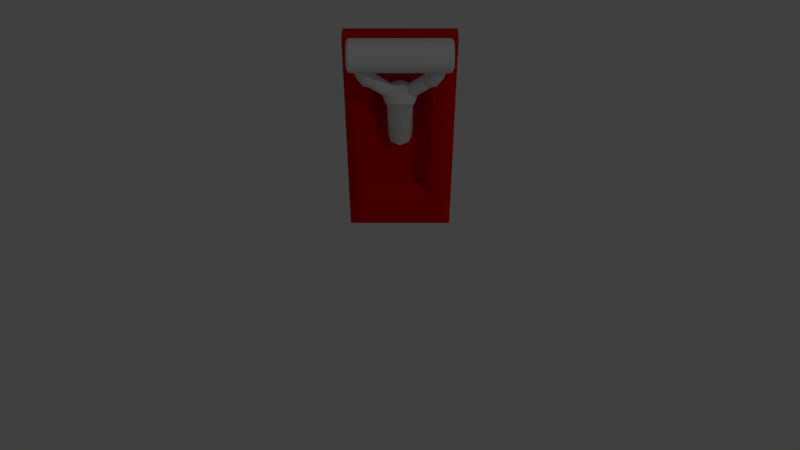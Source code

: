# Source: Lever.blend  (saved by Blender 2.79.0; exported with 4.5.12 LTS)
import bpy
from mathutils import Matrix  # noqa: F401  (used for matrix-valued properties, if any)

bpy.ops.wm.read_factory_settings(use_empty=True)
scene = bpy.context.scene
scene.name = 'Scene'

# ---- collections
col_collection_1 = bpy.data.collections.new('Collection 1'); scene.collection.children.link(col_collection_1)

# ---- materials (node trees are filled in below, after node groups)
mat_lever_body = bpy.data.materials.new('Lever body')
mat_lever_body.alpha_threshold = 0.0
mat_lever_body.use_transparent_shadow = False
mat_lever_body.preview_render_type = 'SHADERBALL'
mat_lever_body.diffuse_color = (0.75, 0.002061, 0.0, 1.0)
mat_lever_body.specular_color = (0.75, 0.00154, 0.0)
mat_lever_body.roughness = 0.5
mat_lever_body.line_color = (0.0, 0.0, 0.0, 1.0)
mat_lever_arm = bpy.data.materials.new('Lever arm')
mat_lever_arm.alpha_threshold = 0.0
mat_lever_arm.use_transparent_shadow = False
mat_lever_arm.roughness = 0.5

# ---- material node trees

# ---- world
world_world = bpy.data.worlds.new('World'); scene.world = world_world
world_world.color = (0.05088, 0.05088, 0.05088)
world_world.use_sun_shadow = False
world_world.sun_shadow_jitter_overblur = 0.0
world_world.cycles.sampling_method = 'MANUAL'

# ---- cameras
cam_camera = bpy.data.cameras.new('Camera')
cam_camera.clip_end = 100.0
cam_camera.lens = 35.0
cam_camera.sensor_width = 32.0
cam_camera.sensor_height = 18.0
cam_camera.ortho_scale = 7.314
cam_camera.dof.focus_distance = 0.0
cam_camera.dof.aperture_fstop = 128.0

# ---- lights
light_lamp = bpy.data.lights.new('Lamp', 'POINT')
light_lamp.transmission_factor = 0.0
light_lamp.cutoff_distance = 30.0
light_lamp.energy = 100.0
light_lamp.shadow_buffer_clip_start = 1.001
light_lamp.shadow_soft_size = 0.1
light_lamp.shadow_maximum_resolution = 0.006
light_lamp.use_absolute_resolution = True

# ---- meshes
me_cube = bpy.data.meshes.new('Cube')
me_cube.from_pydata([(0.08183, -0.07394, 0.4936), (0.08183, -0.07394, 0.106), (0.1404, -2.98e-08, -0.0001978), (0.1404, -2.086e-07, 0.5998), (0.1166, -0.07394, 0.02356), (0.1404, -0.05018, -0.0001978), (0.1166, -0.07394, 0.576), (0.1404, -0.05018, 0.5998), (0.06354, -0.05216, 0.4637), (0.06354, -0.05216, 0.1359), (0.06354, -0.01847, 0.4637), (0.06354, -0.01847, 0.1359), (-1.416e-07, -0.07394, 0.4936), (-8.196e-08, -0.07394, 0.106), (-8.941e-08, -7.451e-08, 0.5998), (-5.96e-08, 2.98e-08, -0.0001978), (-8.196e-08, -0.07394, 0.02356), (-7.451e-08, -0.05018, -0.0001978), (-1.341e-07, -0.05018, 0.5998), (-1.49e-07, -0.07394, 0.576), (-1.341e-07, -0.05216, 0.4637), (-8.941e-08, -0.05216, 0.1359), (-1.043e-07, -0.01847, 0.4637), (-5.96e-08, -0.01847, 0.1359)], [], [(16, 4, 1, 13), (13, 1, 9, 21), (15, 14, 3, 2), (5, 7, 6, 4), (2, 3, 7, 5), (4, 6, 0, 1), (21, 9, 11, 23), (1, 0, 8, 9), (9, 8, 10, 11), (8, 20, 22, 10), (11, 10, 22, 23), (0, 12, 20, 8), (6, 19, 12, 0), (7, 18, 19, 6), (4, 16, 17, 5), (3, 14, 18, 7), (2, 5, 17, 15)])
_uv = me_cube.uv_layers.new(name='UVMap')
_uv.uv.foreach_set('vector', [0.5001, 0.1046, 0.6456, 0.1046, 0.6021, 0.2074, 0.5001, 0.2074, 0.5001, 0.2074, 0.6021, 0.2074, 0.5793, 0.2535, 0.5001, 0.2535, 0.9799, 0.1258, 0.9799, 0.8742, 0.8048, 0.8742, 0.8048, 0.1258, 0.7422, 0.1258, 0.7422, 0.8742, 0.7002, 0.8446, 0.7003, 0.1554, 0.8048, 0.1258, 0.8048, 0.8742, 0.7422, 0.8742, 0.7422, 0.1258, 0.7003, 0.1554, 0.7002, 0.8446, 0.6568, 0.7417, 0.6568, 0.2583, 0.5001, 0.2535, 0.5793, 0.2535, 0.5793, 0.2956, 0.5001, 0.2956, 0.6568, 0.2583, 0.6568, 0.7417, 0.6214, 0.7044, 0.6214, 0.2956, 0.6214, 0.2956, 0.6214, 0.7044, 0.5793, 0.7044, 0.5793, 0.2956, 0.5793, 0.7465, 0.5001, 0.7465, 0.5001, 0.7044, 0.5793, 0.7044, 0.5793, 0.2956, 0.5793, 0.7044, 0.5001, 0.7044, 0.5001, 0.2956, 0.6021, 0.7926, 0.5001, 0.7926, 0.5001, 0.7465, 0.5793, 0.7465, 0.6456, 0.8954, 0.5001, 0.8954, 0.5001, 0.7926, 0.6021, 0.7926, 0.6752, 0.9373, 0.5001, 0.9373, 0.5001, 0.8954, 0.6456, 0.8954, 0.6456, 0.1046, 0.5001, 0.1046, 0.5001, 0.06266, 0.6752, 0.06266, 0.6752, 0.9999, 0.5001, 0.9999, 0.5001, 0.9373, 0.6752, 0.9373, 0.6752, 6.936e-05, 0.6752, 0.06266, 0.5001, 0.06266, 0.5001, 6.926e-05])
me_cube.materials.append(mat_lever_body)
me_cube.use_remesh_preserve_volume = False
me_cube.use_remesh_preserve_attributes = False
me_cube.use_mirror_vertex_groups = False
me_cube.update()
me_circle = bpy.data.meshes.new('Circle')
me_circle.from_pydata([(4.25e-09, -0.03174, -0.0001977), (0.02274, -0.02232, -0.0001977), (0.03216, 0.0004164, -0.0001977), (4.25e-09, -0.03174, 0.1641), (0.02274, -0.02232, 0.1641), (0.03216, 0.0004164, 0.1641), (0.0, 0.0004164, 0.2273), (0.0, -0.02232, 0.2209), (0.01803, -0.03174, 0.2054), (0.03468, -0.02232, 0.1899), (0.04158, 0.0004164, 0.1835), (0.01442, 0.0004164, 0.2281), (0.0183, -0.01239, 0.2245), (0.02768, -0.01769, 0.2158), (0.03705, -0.01239, 0.2071), (0.04094, 0.0004164, 0.2035), (0.05281, 0.0004164, 0.2694), (0.05669, -0.01239, 0.2658), (0.06607, -0.01769, 0.2571), (0.07544, -0.01239, 0.2484), (0.07933, 0.0004164, 0.2447), (0.05822, 0.0004164, 0.2814), (0.06301, -0.01538, 0.277), (0.07457, -0.02192, 0.2662), (0.08614, -0.01538, 0.2555), (0.09093, 0.0004164, 0.251), (0.06224, 0.0004164, 0.2883), (0.06878, -0.01538, 0.2882), (0.08457, -0.02192, 0.2882), (0.1004, -0.01538, 0.2881), (0.1069, 0.0004164, 0.2881), (0.06248, 0.0004164, 0.3563), (0.06902, -0.01538, 0.3563), (0.08481, -0.02192, 0.3562), (0.1006, -0.01538, 0.3562), (0.1071, 0.0004164, 0.3562), (0.1223, 0.0004164, 0.3919), (0.1223, -0.02243, 0.3824), (0.1222, -0.0319, 0.3595), (0.1221, -0.02243, 0.3367), (0.1221, 0.0004164, 0.3272), (0.117, 0.0004164, 0.3994), (0.117, -0.02775, 0.3877), (0.1169, -0.03941, 0.3595), (0.1168, -0.02775, 0.3314), (0.1168, 0.0004164, 0.3197), (0.0001403, 0.0004164, 0.3994), (9.906e-05, -0.02775, 0.3877), (0.0, -0.03941, 0.3595), (-9.906e-05, -0.02775, 0.3314), (-0.0001403, 0.0004164, 0.3197), (-0.0003981, -0.03415, 0.2086), (4.25e-09, 0.0, 0.0), (0.1222, 0.0, 0.3595)], [], [(2, 5, 4, 1), (1, 4, 3, 0), (7, 51, 8), (4, 9, 8, 3), (5, 10, 9, 4), (12, 17, 16, 11), (10, 15, 14, 9), (8, 13, 12, 7), (9, 14, 13, 8), (7, 12, 11, 6), (15, 20, 19, 14), (13, 18, 17, 12), (14, 19, 18, 13), (23, 28, 27, 22), (19, 24, 23, 18), (17, 22, 21, 16), (20, 25, 24, 19), (18, 23, 22, 17), (24, 29, 28, 23), (22, 27, 26, 21), (25, 30, 29, 24), (30, 35, 34, 29), (28, 33, 32, 27), (29, 34, 33, 28), (27, 32, 31, 26), (42, 41, 46, 47), (39, 38, 43, 44), (37, 36, 41, 42), (40, 39, 44, 45), (38, 37, 42, 43), (45, 44, 49, 50), (43, 42, 47, 48), (44, 43, 48, 49), (51, 3, 8), (0, 52, 1), (1, 52, 2), (37, 38, 53), (36, 37, 53), (38, 39, 53), (39, 40, 53)])
me_circle.polygons.foreach_set('use_smooth', [True] * 40)
_k = set([(0, 1), (1, 2), (3, 4), (4, 5), (8, 9), (8, 51), (9, 10), (11, 12), (12, 13), (13, 14), (14, 15), (16, 17), (17, 18), (18, 19), (19, 20), (21, 22), (22, 23), (23, 24), (24, 25), (36, 37), (37, 38), (38, 39), (39, 40), (41, 42), (42, 43), (43, 44), (44, 45)])
me_circle.attributes.new('sharp_edge', 'BOOLEAN', 'EDGE').data.foreach_set('value', [ (min(e.vertices), max(e.vertices)) in _k for e in me_circle.edges])
_uv = me_circle.uv_layers.new(name='UVMap')
_uv.uv.foreach_set('vector', [0.03093, 0.7758, 0.6451, 0.7758, 0.6451, 0.8678, 0.03093, 0.8678, 0.03093, 0.8678, 0.6451, 0.8678, 0.6451, 0.9598, 0.03093, 0.9598, 0.7305, 0.06463, 0.7924, 0.04161, 0.8142, 0.1061, 0.9665, 0.1244, 0.8712, 0.1678, 0.8142, 0.1061, 0.9579, 0.03003, 0.9879, 0.2219, 0.9065, 0.2512, 0.8712, 0.1678, 0.9665, 0.1244, 0.61, 0.3063, 0.7203, 0.5428, 0.6596, 0.5636, 0.5549, 0.3317, 0.9065, 0.2512, 0.8261, 0.258, 0.809, 0.2056, 0.8712, 0.1678, 0.8142, 0.1061, 0.7734, 0.1655, 0.7234, 0.1466, 0.7305, 0.06463, 0.8712, 0.1678, 0.809, 0.2056, 0.7734, 0.1655, 0.8142, 0.1061, 0.7305, 0.06463, 0.7234, 0.1466, 0.67, 0.1547, 0.6471, 0.1034, 0.7761, 0.2243, 0.8917, 0.4532, 0.837, 0.484, 0.7198, 0.2527, 0.665, 0.2799, 0.7789, 0.5132, 0.7203, 0.5428, 0.61, 0.3063, 0.7198, 0.2527, 0.837, 0.484, 0.7789, 0.5132, 0.665, 0.2799, 0.8064, 0.566, 0.8317, 0.6626, 0.7554, 0.6545, 0.7427, 0.5984, 0.837, 0.484, 0.864, 0.5324, 0.8064, 0.566, 0.7789, 0.5132, 0.7203, 0.5428, 0.7427, 0.5984, 0.6704, 0.6215, 0.6596, 0.5636, 0.8917, 0.4532, 0.9266, 0.4983, 0.864, 0.5324, 0.837, 0.484, 0.7789, 0.5132, 0.8064, 0.566, 0.7427, 0.5984, 0.7203, 0.5428, 0.864, 0.5324, 0.9045, 0.6671, 0.8317, 0.6626, 0.8064, 0.566, 0.7427, 0.5984, 0.7554, 0.6545, 0.6786, 0.656, 0.6704, 0.6215, 0.9266, 0.4983, 0.9759, 0.6621, 0.9045, 0.6671, 0.864, 0.5324, 0.9759, 0.6621, 0.9756, 0.9601, 0.8988, 0.9595, 0.9045, 0.6671, 0.8317, 0.6626, 0.8241, 0.9581, 0.7513, 0.9569, 0.7554, 0.6545, 0.9045, 0.6671, 0.8988, 0.9595, 0.8241, 0.9581, 0.8317, 0.6626, 0.7554, 0.6545, 0.7513, 0.9569, 0.6759, 0.9563, 0.6786, 0.656, 0.4421, 0.3684, 0.4421, 0.4947, 0.008526, 0.4947, 0.008526, 0.3684, 0.4758, 0.1172, 0.4758, 0.2428, 0.4421, 0.2428, 0.4421, 0.1172, 0.4758, 0.3684, 0.4758, 0.4951, 0.4421, 0.4947, 0.4421, 0.3684, 0.4758, 0.0001849, 0.4758, 0.1172, 0.4421, 0.1172, 0.4421, 0.0001849, 0.4758, 0.2428, 0.4758, 0.3684, 0.4421, 0.3684, 0.4421, 0.2428, 0.4421, 0.0001849, 0.4421, 0.1172, 0.008526, 0.1172, 0.008526, 0.0001849, 0.4421, 0.2428, 0.4421, 0.3684, 0.008526, 0.3684, 0.008526, 0.2428, 0.4421, 0.1172, 0.4421, 0.2428, 0.008526, 0.2428, 0.008526, 0.1172, 0.7924, 0.04161, 0.9579, 0.03003, 0.8142, 0.1061, 0.4215, 0.555, 0.5812, 0.555, 0.4689, 0.6694, 0.4689, 0.6694, 0.5812, 0.555, 0.5833, 0.7168, 0.3057, 0.6676, 0.1968, 0.7127, 0.1968, 0.5598, 0.3508, 0.5598, 0.3057, 0.6676, 0.1968, 0.5598, 0.1968, 0.7127, 0.08796, 0.6676, 0.1968, 0.5598, 0.08796, 0.6676, 0.04287, 0.5598, 0.1968, 0.5598])
me_circle.materials.append(mat_lever_arm)
me_circle.use_remesh_preserve_volume = False
me_circle.use_remesh_preserve_attributes = False
me_circle.use_mirror_vertex_groups = False
me_circle.update()

# ---- objects
ob_lever_body = bpy.data.objects.new('Lever body', me_cube)
ob_lever_arm = bpy.data.objects.new('Lever arm', me_circle)
ob_lamp = bpy.data.objects.new('Lamp', light_lamp)
ob_camera = bpy.data.objects.new('Camera', cam_camera)

# ---- transforms, parenting, visibility, modifiers, constraints
ob_lever_body.location = (0.0, 0.0, 0.0)
ob_lever_body.lock_rotations_4d = False
ob_lever_body.empty_display_type = 'ARROWS'
ob_lever_body.lineart.crease_threshold = 0.0
_m = ob_lever_body.modifiers.new('Mirror', 'MIRROR')
_m.use_mirror_u = True
ob_lever_arm.parent = ob_lever_body
ob_lever_arm.location = (1.265e-17, -0.03137, 0.3011)
ob_lever_arm.rotation_euler = (0.4066, -0.0, 0.0)
ob_lever_arm.lineart.crease_threshold = 0.0
_m = ob_lever_arm.modifiers.new('Mirror', 'MIRROR')
_m.use_axis = (True, True, False)
ob_lamp.location = (4.076, -5.164, 5.904)
ob_lamp.rotation_euler = (0.545, -0.248, 1.96)
ob_lamp.lock_rotations_4d = False
ob_lamp.empty_display_type = 'ARROWS'
ob_lamp.color = (0.0, 0.0, 0.0, 0.0)
ob_lamp.lineart.crease_threshold = 0.0
ob_camera.location = (-2.384e-07, -1.88, 1.705)
ob_camera.rotation_euler = (0.8182, -0.0, 0.0)
ob_camera.lock_rotations_4d = False
ob_camera.empty_display_type = 'ARROWS'
ob_camera.color = (0.0, 0.0, 0.0, 0.0)
ob_camera.display_type = 'WIRE'
ob_camera.lineart.crease_threshold = 0.0

# ---- collection membership
col_collection_1.objects.link(ob_lever_body)
col_collection_1.objects.link(ob_lever_arm)
col_collection_1.objects.link(ob_lamp)
col_collection_1.objects.link(ob_camera)

# ---- scene / render settings (as saved in the file)
scene.camera = ob_camera
scene.frame_start = 1; scene.frame_end = 250; scene.frame_set(1)
scene.render.engine = 'BLENDER_EEVEE_NEXT'
scene.render.resolution_percentage = 50
scene.render.dither_intensity = 0.0
scene.cycles.use_denoising = False
scene.cycles.samples = 128
scene.cycles.sampling_pattern = 'TABULATED_SOBOL'
scene.cycles.use_adaptive_sampling = False
scene.cycles.use_light_tree = False
scene.cycles.blur_glossy = 0.0
scene.cycles.sample_clamp_indirect = 0.0
scene.view_settings.view_transform = 'Standard'
bpy.context.view_layer.update()
